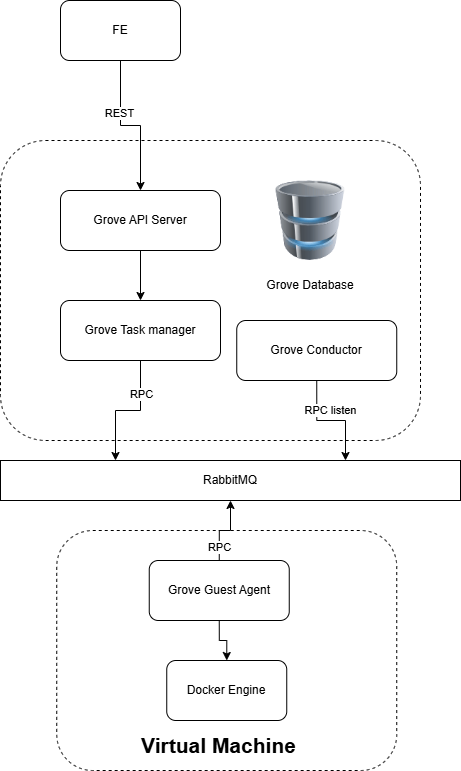

The diagram above was exported from draw.io. Its source (the exported page's mxGraphModel, read from the mxfile embedded in the PNG):
<mxGraphModel dx="1153" dy="682" grid="1" gridSize="10" guides="1" tooltips="1" connect="1" arrows="1" fold="1" page="1" pageScale="1" pageWidth="850" pageHeight="1100" math="0" shadow="0">
  <root>
    <mxCell id="0" />
    <mxCell id="1" parent="0" />
    <mxCell id="rD3WxBEMLuqwK5z7EWsX-5" value="" style="rounded=1;whiteSpace=wrap;html=1;dashed=1;arcSize=15;" parent="1" vertex="1">
      <mxGeometry x="290" y="160" width="420" height="300" as="geometry" />
    </mxCell>
    <mxCell id="rD3WxBEMLuqwK5z7EWsX-13" style="edgeStyle=orthogonalEdgeStyle;rounded=0;orthogonalLoop=1;jettySize=auto;html=1;exitX=0.5;exitY=1;exitDx=0;exitDy=0;entryX=0.5;entryY=0;entryDx=0;entryDy=0;" parent="1" source="rD3WxBEMLuqwK5z7EWsX-1" target="rD3WxBEMLuqwK5z7EWsX-2" edge="1">
      <mxGeometry relative="1" as="geometry" />
    </mxCell>
    <mxCell id="rD3WxBEMLuqwK5z7EWsX-14" value="REST" style="edgeLabel;html=1;align=center;verticalAlign=middle;resizable=0;points=[];" parent="rD3WxBEMLuqwK5z7EWsX-13" connectable="0" vertex="1">
      <mxGeometry x="-0.3093" y="-2" relative="1" as="geometry">
        <mxPoint as="offset" />
      </mxGeometry>
    </mxCell>
    <mxCell id="rD3WxBEMLuqwK5z7EWsX-1" value="FE" style="rounded=1;whiteSpace=wrap;html=1;" parent="1" vertex="1">
      <mxGeometry x="350" y="20" width="120" height="60" as="geometry" />
    </mxCell>
    <mxCell id="rD3WxBEMLuqwK5z7EWsX-19" style="edgeStyle=orthogonalEdgeStyle;rounded=0;orthogonalLoop=1;jettySize=auto;html=1;exitX=0.5;exitY=1;exitDx=0;exitDy=0;" parent="1" source="rD3WxBEMLuqwK5z7EWsX-2" target="rD3WxBEMLuqwK5z7EWsX-3" edge="1">
      <mxGeometry relative="1" as="geometry" />
    </mxCell>
    <mxCell id="rD3WxBEMLuqwK5z7EWsX-2" value="Grove API Server" style="rounded=1;whiteSpace=wrap;html=1;" parent="1" vertex="1">
      <mxGeometry x="350" y="210" width="160" height="60" as="geometry" />
    </mxCell>
    <mxCell id="rD3WxBEMLuqwK5z7EWsX-20" style="edgeStyle=orthogonalEdgeStyle;rounded=0;orthogonalLoop=1;jettySize=auto;html=1;exitX=0.5;exitY=1;exitDx=0;exitDy=0;entryX=0.25;entryY=0;entryDx=0;entryDy=0;" parent="1" source="rD3WxBEMLuqwK5z7EWsX-3" target="rD3WxBEMLuqwK5z7EWsX-6" edge="1">
      <mxGeometry relative="1" as="geometry" />
    </mxCell>
    <mxCell id="rD3WxBEMLuqwK5z7EWsX-21" value="RPC" style="edgeLabel;html=1;align=center;verticalAlign=middle;resizable=0;points=[];" parent="rD3WxBEMLuqwK5z7EWsX-20" connectable="0" vertex="1">
      <mxGeometry x="-0.472" relative="1" as="geometry">
        <mxPoint as="offset" />
      </mxGeometry>
    </mxCell>
    <mxCell id="rD3WxBEMLuqwK5z7EWsX-3" value="Grove Task manager" style="rounded=1;whiteSpace=wrap;html=1;" parent="1" vertex="1">
      <mxGeometry x="350" y="320" width="160" height="60" as="geometry" />
    </mxCell>
    <mxCell id="rD3WxBEMLuqwK5z7EWsX-6" value="RabbitMQ" style="rounded=0;whiteSpace=wrap;html=1;" parent="1" vertex="1">
      <mxGeometry x="290" y="480" width="460" height="40" as="geometry" />
    </mxCell>
    <mxCell id="rD3WxBEMLuqwK5z7EWsX-24" value="RPC listen" style="edgeStyle=orthogonalEdgeStyle;rounded=0;orthogonalLoop=1;jettySize=auto;html=1;exitX=0.5;exitY=1;exitDx=0;exitDy=0;entryX=0.75;entryY=0;entryDx=0;entryDy=0;" parent="1" source="rD3WxBEMLuqwK5z7EWsX-7" target="rD3WxBEMLuqwK5z7EWsX-6" edge="1">
      <mxGeometry x="-0.012" y="10" relative="1" as="geometry">
        <mxPoint as="offset" />
      </mxGeometry>
    </mxCell>
    <mxCell id="rD3WxBEMLuqwK5z7EWsX-7" value="Grove Conductor" style="rounded=1;whiteSpace=wrap;html=1;" parent="1" vertex="1">
      <mxGeometry x="526.25" y="340" width="160" height="60" as="geometry" />
    </mxCell>
    <mxCell id="rD3WxBEMLuqwK5z7EWsX-9" value="" style="rounded=1;whiteSpace=wrap;html=1;dashed=1;" parent="1" vertex="1">
      <mxGeometry x="346.25" y="550" width="340" height="240" as="geometry" />
    </mxCell>
    <mxCell id="rD3WxBEMLuqwK5z7EWsX-22" style="edgeStyle=orthogonalEdgeStyle;rounded=0;orthogonalLoop=1;jettySize=auto;html=1;exitX=0.5;exitY=0;exitDx=0;exitDy=0;entryX=0.5;entryY=1;entryDx=0;entryDy=0;" parent="1" source="rD3WxBEMLuqwK5z7EWsX-10" target="rD3WxBEMLuqwK5z7EWsX-6" edge="1">
      <mxGeometry relative="1" as="geometry" />
    </mxCell>
    <mxCell id="rD3WxBEMLuqwK5z7EWsX-23" value="RPC" style="edgeLabel;html=1;align=center;verticalAlign=middle;resizable=0;points=[];" parent="rD3WxBEMLuqwK5z7EWsX-22" connectable="0" vertex="1">
      <mxGeometry x="-0.6067" relative="1" as="geometry">
        <mxPoint as="offset" />
      </mxGeometry>
    </mxCell>
    <mxCell id="jzrAd4NmLGwFKNhwlE9m-1" style="edgeStyle=orthogonalEdgeStyle;rounded=0;orthogonalLoop=1;jettySize=auto;html=1;exitX=0.5;exitY=1;exitDx=0;exitDy=0;entryX=0.5;entryY=0;entryDx=0;entryDy=0;" edge="1" parent="1" source="rD3WxBEMLuqwK5z7EWsX-10" target="rD3WxBEMLuqwK5z7EWsX-11">
      <mxGeometry relative="1" as="geometry" />
    </mxCell>
    <mxCell id="rD3WxBEMLuqwK5z7EWsX-10" value="Grove Guest Agent" style="rounded=1;whiteSpace=wrap;html=1;" parent="1" vertex="1">
      <mxGeometry x="438.75" y="580" width="140" height="60" as="geometry" />
    </mxCell>
    <mxCell id="rD3WxBEMLuqwK5z7EWsX-11" value="Docker Engine" style="rounded=1;whiteSpace=wrap;html=1;" parent="1" vertex="1">
      <mxGeometry x="456.25" y="680" width="120" height="60" as="geometry" />
    </mxCell>
    <mxCell id="rD3WxBEMLuqwK5z7EWsX-12" value="" style="image;html=1;image=img/lib/clip_art/computers/Database_128x128.png" parent="1" vertex="1">
      <mxGeometry x="560" y="200" width="80" height="80" as="geometry" />
    </mxCell>
    <mxCell id="rD3WxBEMLuqwK5z7EWsX-18" value="&lt;b&gt;&lt;font style=&quot;font-size: 21px;&quot;&gt;Virtual Machine&lt;/font&gt;&lt;/b&gt;" style="text;html=1;align=center;verticalAlign=middle;whiteSpace=wrap;rounded=0;" parent="1" vertex="1">
      <mxGeometry x="426.25" y="750" width="165" height="30" as="geometry" />
    </mxCell>
    <mxCell id="jzrAd4NmLGwFKNhwlE9m-2" value="Grove Database" style="text;html=1;align=center;verticalAlign=middle;whiteSpace=wrap;rounded=0;" vertex="1" parent="1">
      <mxGeometry x="545" y="290" width="110" height="30" as="geometry" />
    </mxCell>
  </root>
</mxGraphModel>